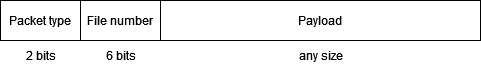

The diagram above was exported from draw.io. Its source (the exported page's mxGraphModel, read from the mxfile embedded in the PNG):
<mxGraphModel dx="750" dy="429" grid="1" gridSize="10" guides="1" tooltips="1" connect="1" arrows="1" fold="1" page="1" pageScale="1" pageWidth="827" pageHeight="1169" math="0" shadow="0">
  <root>
    <mxCell id="0" />
    <mxCell id="1" parent="0" />
    <mxCell id="2Zn6BPDYe05IoYwh--fQ-1" value="Packet type" style="rounded=0;whiteSpace=wrap;html=1;" vertex="1" parent="1">
      <mxGeometry x="120" y="160" width="80" height="40" as="geometry" />
    </mxCell>
    <mxCell id="2Zn6BPDYe05IoYwh--fQ-4" value="File number" style="rounded=0;whiteSpace=wrap;html=1;" vertex="1" parent="1">
      <mxGeometry x="200" y="160" width="80" height="40" as="geometry" />
    </mxCell>
    <mxCell id="2Zn6BPDYe05IoYwh--fQ-5" value="Payload" style="rounded=0;whiteSpace=wrap;html=1;" vertex="1" parent="1">
      <mxGeometry x="280" y="160" width="320" height="40" as="geometry" />
    </mxCell>
    <mxCell id="2Zn6BPDYe05IoYwh--fQ-6" value="2 bits" style="text;html=1;align=center;verticalAlign=middle;resizable=0;points=[];autosize=1;strokeColor=none;fillColor=none;" vertex="1" parent="1">
      <mxGeometry x="135" y="200" width="50" height="30" as="geometry" />
    </mxCell>
    <mxCell id="2Zn6BPDYe05IoYwh--fQ-7" value="&lt;div&gt;6 bits&lt;/div&gt;" style="text;html=1;align=center;verticalAlign=middle;resizable=0;points=[];autosize=1;strokeColor=none;fillColor=none;" vertex="1" parent="1">
      <mxGeometry x="215" y="200" width="50" height="30" as="geometry" />
    </mxCell>
    <mxCell id="2Zn6BPDYe05IoYwh--fQ-8" value="&lt;div&gt;any size&lt;br&gt;&lt;/div&gt;" style="text;html=1;align=center;verticalAlign=middle;resizable=0;points=[];autosize=1;strokeColor=none;fillColor=none;" vertex="1" parent="1">
      <mxGeometry x="405" y="200" width="70" height="30" as="geometry" />
    </mxCell>
  </root>
</mxGraphModel>